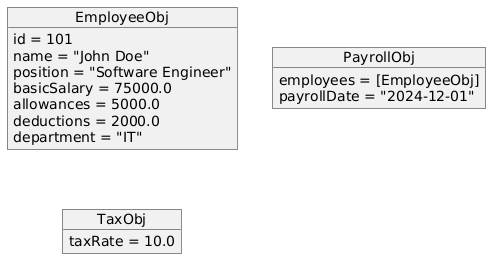

The diagram above was rendered by PlantUML. Its source (embedded in the PNG):
@startuml
object EmployeeObj {
  id = 101
  name = "John Doe"
  position = "Software Engineer"
  basicSalary = 75000.0
  allowances = 5000.0
  deductions = 2000.0
  department = "IT"
}

object PayrollObj {
  employees = [EmployeeObj]
  payrollDate = "2024-12-01"
}

object TaxObj {
  taxRate = 10.0
}
@enduml